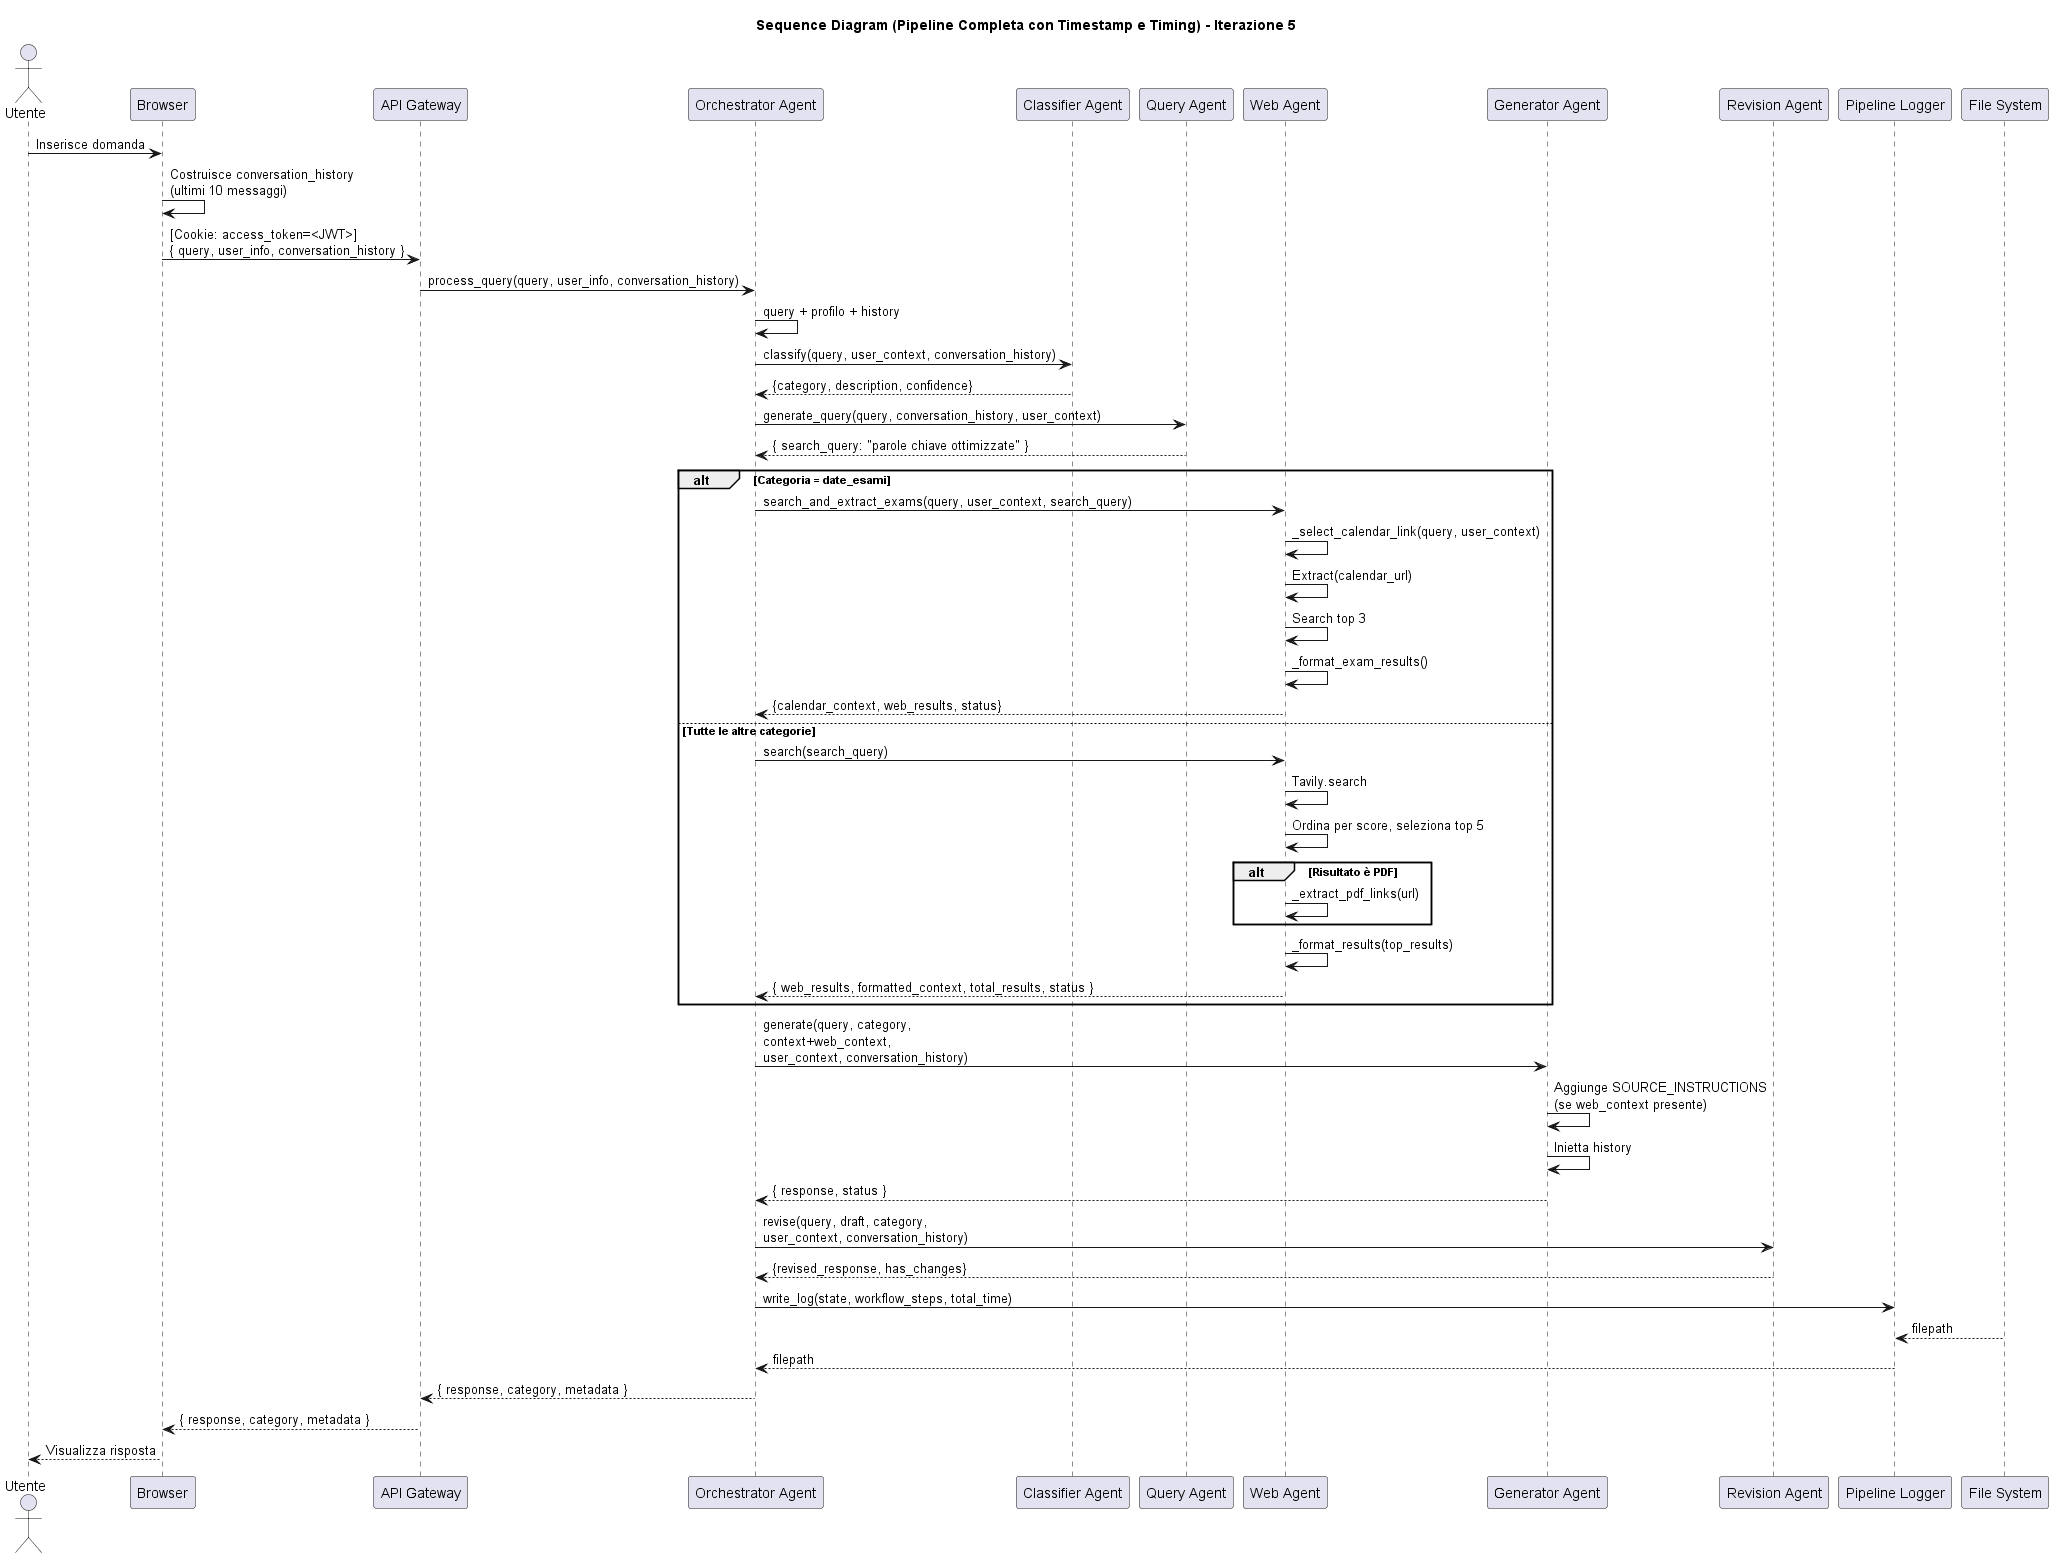

The diagram above was rendered by PlantUML. Its source (embedded in the PNG):
@startuml
title Sequence Diagram (Pipeline Completa con Timestamp e Timing) - Iterazione 5

actor Utente                         as U
participant "Browser"   as FE
participant "API Gateway"  as GW
participant "Orchestrator Agent"      as Orch
participant "Classifier Agent"        as Cls
participant "Query Agent"             as QA
participant "Web Agent"     as WA
participant "Generator Agent"         as Gen
participant "Revision Agent"          as Rev
participant "Pipeline Logger"         as Log
participant "File System"    as FS

' ─── 1. Invio query con history ──────────────────────────────
U   -> FE   : Inserisce domanda
FE  -> FE   : Costruisce conversation_history\n(ultimi 10 messaggi)
FE  -> GW   : [Cookie: access_token=<JWT>]\n{ query, user_info, conversation_history }

' ─── 2. Inizializzazione stato ────────────────────────────────
GW  -> Orch : process_query(query, user_info, conversation_history)
Orch -> Orch : query + profilo + history

' ─── 3. Classificazione ───────────────────────────────────────
Orch -> Cls  : classify(query, user_context, conversation_history)
Cls  --> Orch : {category, description, confidence}

' ─── 4. Generazione search query con timestamp ────────────────
Orch -> QA   : generate_query(query, conversation_history, user_context)
QA   --> Orch : { search_query: "parole chiave ottimizzate" }

' ─── 5. Routing condizionale ──────────────────────────────────
alt Categoria = date_esami
  Orch -> WA   : search_and_extract_exams(query, user_context, search_query)
  WA   -> WA   : _select_calendar_link(query, user_context)
  WA   -> WA   : Extract(calendar_url)
  WA   -> WA   : Search top 3
  WA   -> WA   : _format_exam_results()
  WA   --> Orch : {calendar_context, web_results, status}

else Tutte le altre categorie
  Orch -> WA   : search(search_query)
  WA   -> WA   : Tavily.search
  WA   -> WA   : Ordina per score, seleziona top 5

  alt Risultato è PDF
    WA -> WA   : _extract_pdf_links(url)
  end

  WA   -> WA   : _format_results(top_results)
  WA   --> Orch : { web_results, formatted_context, total_results, status }
end

' ─── 6. Generazione risposta con timestamp e fonti ────────────
Orch -> Gen  : generate(query, category,\ncontext+web_context,\nuser_context, conversation_history)
Gen  -> Gen  : Aggiunge SOURCE_INSTRUCTIONS\n(se web_context presente)
Gen  -> Gen  : Inietta history
Gen  --> Orch : { response, status }

' ─── 7. Revisione ────────────────────────────────────────────
Orch -> Rev  : revise(query, draft, category,\nuser_context, conversation_history)
Rev  --> Orch : {revised_response, has_changes}

' ─── 8. Calcolo tempo totale e logging ───────────────────────
Orch -> Log  : write_log(state, workflow_steps, total_time)
FS   --> Log : filepath
Log  --> Orch : filepath

' ─── 9. Risposta finale ───────────────────────────────────────
Orch --> GW  : { response, category, metadata }
GW   --> FE  : { response, category, metadata }
FE   --> U   : Visualizza risposta

@enduml